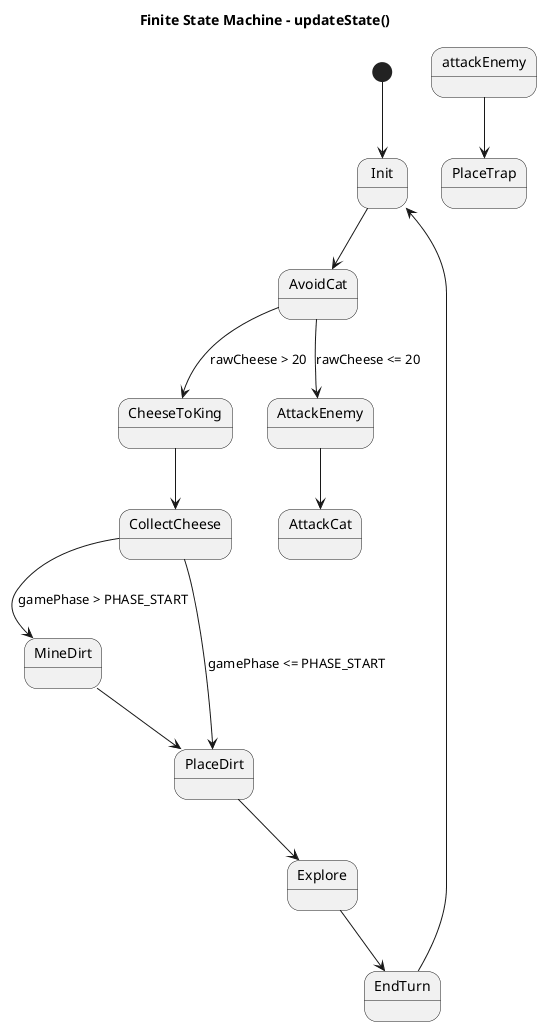

The diagram above was rendered by PlantUML. Its source (embedded in the PNG):
@startuml
title Finite State Machine - updateState()

[*] --> Init

Init --> AvoidCat

AvoidCat --> CheeseToKing : rawCheese > 20
AvoidCat --> AttackEnemy : rawCheese <= 20

AttackEnemy --> AttackCat
attackEnemy --> PlaceTrap

CheeseToKing --> CollectCheese

CollectCheese --> MineDirt : gamePhase > PHASE_START
CollectCheese --> PlaceDirt : gamePhase <= PHASE_START

MineDirt --> PlaceDirt
PlaceDirt --> Explore
Explore --> EndTurn
EndTurn --> Init

@enduml